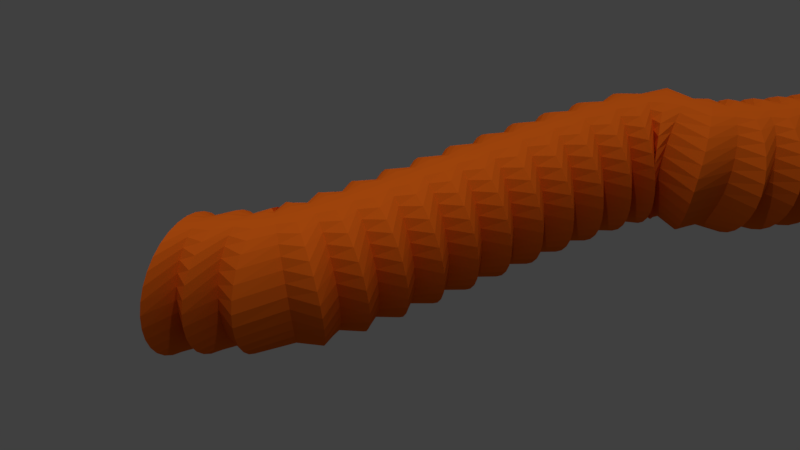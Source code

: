 # Source: vacc_hose.blend  (saved by Blender 2.78.0; exported with 4.5.12 LTS)
import bpy
from mathutils import Matrix  # noqa: F401  (used for matrix-valued properties, if any)

bpy.ops.wm.read_factory_settings(use_empty=True)
scene = bpy.context.scene
scene.name = 'Scene'

# ---- collections
col_collection_1 = bpy.data.collections.new('Collection 1'); scene.collection.children.link(col_collection_1)

# ---- materials (node trees are filled in below, after node groups)
mat_material_001 = bpy.data.materials.new('Material.001')
mat_material_001.alpha_threshold = 0.0
mat_material_001.roughness = 0.5

# ---- material node trees
mat_material_001.use_nodes = True; mat_material_001.node_tree.nodes.clear()
_N = mat_material_001.node_tree.nodes; _L = mat_material_001.node_tree.links
n0 = _N.new('ShaderNodeOutputMaterial'); n0.name = 'Material Output'; n0.location = (300, 300)
n1 = _N.new('ShaderNodeBsdfDiffuse'); n1.name = 'Diffuse BSDF'; n1.location = (10, 300)
n1.inputs[0].default_value = (0.8, 0.1342, 0.0091, 1.0)
_L.new(n1.outputs[0], n0.inputs[0])
n0.is_active_output = True

# ---- world
world_world = bpy.data.worlds.new('World'); scene.world = world_world
world_world.color = (0.05088, 0.05088, 0.05088)
world_world.use_sun_shadow = False
world_world.sun_shadow_jitter_overblur = 0.0
world_world.cycles.sampling_method = 'MANUAL'

# ---- cameras
cam_camera = bpy.data.cameras.new('Camera')
cam_camera.clip_end = 100.0
cam_camera.lens = 35.0
cam_camera.sensor_width = 32.0
cam_camera.sensor_height = 18.0
cam_camera.ortho_scale = 7.314
cam_camera.dof.focus_distance = 0.0

# ---- lights
light_sun = bpy.data.lights.new('Sun', 'SUN')
light_sun.transmission_factor = 0.0
light_sun.angle = 0.1993
light_sun.energy = 1.0
light_sun.shadow_buffer_clip_start = 0.5
light_sun.shadow_soft_size = 0.1
light_sun.shadow_cascade_max_distance = 1000.0
light_lamp = bpy.data.lights.new('Lamp', 'POINT')
light_lamp.transmission_factor = 0.0
light_lamp.cutoff_distance = 30.0
light_lamp.energy = 100.0
light_lamp.shadow_buffer_clip_start = 1.001
light_lamp.shadow_soft_size = 0.1
light_lamp.shadow_maximum_resolution = 0.006
light_lamp.use_absolute_resolution = True

# ---- meshes
me_cylinder = bpy.data.meshes.new('Cylinder')
me_cylinder.from_pydata([(0.0, 1.096, 1.0), (0.0, -1.0, 1.0), (0.1951, 1.096, 0.9808), (0.1951, -1.0, 0.9808), (0.3827, 1.096, 0.9239), (0.3827, -1.0, 0.9239), (0.5556, 1.096, 0.8315), (0.5556, -1.0, 0.8315), (0.7071, 1.096, 0.7071), (0.7071, -1.0, 0.7071), (0.8315, 1.096, 0.5556), (0.8315, -1.0, 0.5556), (0.9239, 1.096, 0.3827), (0.9239, -1.0, 0.3827), (0.9808, 1.096, 0.1951), (0.9808, -1.0, 0.1951), (1.0, 1.096, 1.192e-07), (1.0, -1.0, 3.179e-08), (0.9808, 1.096, -0.1951), (0.9808, -1.0, -0.1951), (0.9239, 1.096, -0.3827), (0.9239, -1.0, -0.3827), (0.8315, 1.096, -0.5556), (0.8315, -1.0, -0.5556), (0.7071, 1.096, -0.7071), (0.7071, -1.0, -0.7071), (0.5556, 1.096, -0.8315), (0.5556, -1.0, -0.8315), (0.3827, 1.096, -0.9239), (0.3827, -1.0, -0.9239), (0.1951, 1.096, -0.9808), (0.1951, -1.0, -0.9808), (-3.258e-07, 1.096, -1.0), (-3.258e-07, -1.0, -1.0), (-0.1951, 1.096, -0.9808), (-0.1951, -1.0, -0.9808), (-0.3827, 1.096, -0.9239), (-0.3827, -1.0, -0.9239), (-0.5556, 1.096, -0.8315), (-0.5556, -1.0, -0.8315), (-0.7071, 1.096, -0.7071), (-0.7071, -1.0, -0.7071), (-0.8315, 1.096, -0.5556), (-0.8315, -1.0, -0.5556), (-0.9239, 1.096, -0.3827), (-0.9239, -1.0, -0.3827), (-0.9808, 1.096, -0.1951), (-0.9808, -1.0, -0.1951), (-1.0, 1.096, 1.009e-06), (-1.0, -1.0, 9.219e-07), (-0.9808, 1.096, 0.1951), (-0.9808, -1.0, 0.1951), (-0.9239, 1.096, 0.3827), (-0.9239, -1.0, 0.3827), (-0.8315, 1.096, 0.5556), (-0.8315, -1.0, 0.5556), (-0.7071, 1.096, 0.7071), (-0.7071, -1.0, 0.7071), (-0.5556, 1.096, 0.8315), (-0.5556, -1.0, 0.8315), (-0.3827, 1.096, 0.9239), (-0.3827, -1.0, 0.9239), (-0.1951, 1.096, 0.9808), (-0.1951, -1.0, 0.9808), (0.0, 0.8337, 0.6544), (0.0, 0.5718, 1.0), (0.0, 0.3098, 0.6544), (0.0, 0.04784, 1.0), (0.0, -0.2141, 0.6544), (0.0, -0.4761, 1.0), (0.0, -0.738, 0.6544), (0.1951, -0.738, 0.6418), (0.1951, -0.4761, 0.9808), (0.1951, -0.2141, 0.6418), (0.1951, 0.04784, 0.9808), (0.1951, 0.3098, 0.6418), (0.1951, 0.5718, 0.9808), (0.1951, 0.8337, 0.6418), (0.3827, -0.738, 0.6046), (0.3827, -0.4761, 0.9239), (0.3827, -0.2141, 0.6046), (0.3827, 0.04784, 0.9239), (0.3827, 0.3098, 0.6046), (0.3827, 0.5718, 0.9239), (0.3827, 0.8337, 0.6046), (0.5556, -0.738, 0.5441), (0.5556, -0.4761, 0.8315), (0.5556, -0.2141, 0.5441), (0.5556, 0.04784, 0.8315), (0.5556, 0.3098, 0.5441), (0.5556, 0.5718, 0.8315), (0.5556, 0.8337, 0.5441), (0.7071, -0.738, 0.4627), (0.7071, -0.4761, 0.7071), (0.7071, -0.2141, 0.4627), (0.7071, 0.04784, 0.7071), (0.7071, 0.3098, 0.4627), (0.7071, 0.5718, 0.7071), (0.7071, 0.8337, 0.4627), (0.8315, -0.738, 0.3636), (0.8315, -0.4761, 0.5556), (0.8315, -0.2141, 0.3636), (0.8315, 0.04784, 0.5556), (0.8315, 0.3098, 0.3636), (0.8315, 0.5718, 0.5556), (0.8315, 0.8337, 0.3636), (0.9239, -0.738, 0.2504), (0.9239, -0.4761, 0.3827), (0.9239, -0.2141, 0.2504), (0.9239, 0.04784, 0.3827), (0.9239, 0.3098, 0.2504), (0.9239, 0.5718, 0.3827), (0.9239, 0.8337, 0.2504), (0.9808, -0.738, 0.1277), (0.9808, -0.4761, 0.1951), (0.9808, -0.2141, 0.1277), (0.9808, 0.04784, 0.1951), (0.9808, 0.3098, 0.1277), (0.9808, 0.5718, 0.1951), (0.9808, 0.8337, 0.1277), (1.0, -0.738, 1.7e-07), (1.0, -0.4761, 5.364e-08), (1.0, -0.2141, 1.843e-07), (1.0, 0.04784, 7.55e-08), (1.0, 0.3098, 1.986e-07), (1.0, 0.5718, 9.735e-08), (1.0, 0.8337, 2.129e-07), (0.9808, -0.738, -0.1277), (0.9808, -0.4761, -0.1951), (0.9808, -0.2141, -0.1277), (0.9808, 0.04784, -0.1951), (0.9808, 0.3098, -0.1277), (0.9808, 0.5718, -0.1951), (0.9808, 0.8337, -0.1277), (0.9239, -0.738, -0.2504), (0.9239, -0.4761, -0.3827), (0.9239, -0.2141, -0.2504), (0.9239, 0.04784, -0.3827), (0.9239, 0.3098, -0.2504), (0.9239, 0.5718, -0.3827), (0.9239, 0.8337, -0.2504), (0.8315, -0.738, -0.3636), (0.8315, -0.4761, -0.5556), (0.8315, -0.2141, -0.3636), (0.8315, 0.04784, -0.5556), (0.8315, 0.3098, -0.3636), (0.8315, 0.5718, -0.5556), (0.8315, 0.8337, -0.3636), (0.7071, -0.738, -0.4627), (0.7071, -0.4761, -0.7071), (0.7071, -0.2141, -0.4627), (0.7071, 0.04784, -0.7071), (0.7071, 0.3098, -0.4627), (0.7071, 0.5718, -0.7071), (0.7071, 0.8337, -0.4627), (0.5556, -0.738, -0.5441), (0.5556, -0.4761, -0.8315), (0.5556, -0.2141, -0.5441), (0.5556, 0.04784, -0.8315), (0.5556, 0.3098, -0.5441), (0.5556, 0.5718, -0.8315), (0.5556, 0.8337, -0.5441), (0.3827, -0.738, -0.6046), (0.3827, -0.4761, -0.9239), (0.3827, -0.2141, -0.6046), (0.3827, 0.04784, -0.9239), (0.3827, 0.3098, -0.6046), (0.3827, 0.5718, -0.9239), (0.3827, 0.8337, -0.6046), (0.1951, -0.738, -0.6418), (0.1951, -0.4761, -0.9808), (0.1951, -0.2141, -0.6418), (0.1951, 0.04784, -0.9808), (0.1951, 0.3098, -0.6418), (0.1951, 0.5718, -0.9808), (0.1951, 0.8337, -0.6418), (-3.258e-07, -0.738, -0.6544), (-3.258e-07, -0.4761, -1.0), (-3.258e-07, -0.2141, -0.6544), (-3.258e-07, 0.04784, -1.0), (-3.258e-07, 0.3098, -0.6544), (-3.258e-07, 0.5718, -1.0), (-3.258e-07, 0.8337, -0.6544), (-0.1951, -0.738, -0.6418), (-0.1951, -0.4761, -0.9808), (-0.1951, -0.2141, -0.6418), (-0.1951, 0.04784, -0.9808), (-0.1951, 0.3098, -0.6418), (-0.1951, 0.5718, -0.9808), (-0.1951, 0.8337, -0.6418), (-0.3827, -0.738, -0.6046), (-0.3827, -0.4761, -0.9239), (-0.3827, -0.2141, -0.6046), (-0.3827, 0.04784, -0.9239), (-0.3827, 0.3098, -0.6046), (-0.3827, 0.5718, -0.9239), (-0.3827, 0.8337, -0.6046), (-0.5556, -0.738, -0.5441), (-0.5556, -0.4761, -0.8315), (-0.5556, -0.2141, -0.5441), (-0.5556, 0.04784, -0.8315), (-0.5556, 0.3098, -0.5441), (-0.5556, 0.5718, -0.8315), (-0.5556, 0.8337, -0.5441), (-0.7071, -0.738, -0.4627), (-0.7071, -0.4761, -0.7071), (-0.7071, -0.2141, -0.4627), (-0.7071, 0.04784, -0.7071), (-0.7071, 0.3098, -0.4627), (-0.7071, 0.5718, -0.7071), (-0.7071, 0.8337, -0.4627), (-0.8315, -0.738, -0.3636), (-0.8315, -0.4761, -0.5556), (-0.8315, -0.2141, -0.3636), (-0.8315, 0.04784, -0.5556), (-0.8315, 0.3098, -0.3636), (-0.8315, 0.5718, -0.5556), (-0.8315, 0.8337, -0.3636), (-0.9239, -0.738, -0.2504), (-0.9239, -0.4761, -0.3827), (-0.9239, -0.2141, -0.2504), (-0.9239, 0.04784, -0.3827), (-0.9239, 0.3098, -0.2504), (-0.9239, 0.5718, -0.3827), (-0.9239, 0.8337, -0.2504), (-0.9808, -0.738, -0.1277), (-0.9808, -0.4761, -0.1951), (-0.9808, -0.2141, -0.1277), (-0.9808, 0.04784, -0.1951), (-0.9808, 0.3098, -0.1277), (-0.9808, 0.5718, -0.1951), (-0.9808, 0.8337, -0.1277), (-1.0, -0.738, 7.525e-07), (-1.0, -0.4761, 9.437e-07), (-1.0, -0.2141, 7.668e-07), (-1.0, 0.04784, 9.656e-07), (-1.0, 0.3098, 7.811e-07), (-1.0, 0.5718, 9.875e-07), (-1.0, 0.8337, 7.954e-07), (-0.9808, -0.738, 0.1277), (-0.9808, -0.4761, 0.1951), (-0.9808, -0.2141, 0.1277), (-0.9808, 0.04784, 0.1951), (-0.9808, 0.3098, 0.1277), (-0.9808, 0.5718, 0.1951), (-0.9808, 0.8337, 0.1277), (-0.9239, -0.738, 0.2504), (-0.9239, -0.4761, 0.3827), (-0.9239, -0.2141, 0.2504), (-0.9239, 0.04784, 0.3827), (-0.9239, 0.3098, 0.2504), (-0.9239, 0.5718, 0.3827), (-0.9239, 0.8337, 0.2504), (-0.8315, -0.738, 0.3636), (-0.8315, -0.4761, 0.5556), (-0.8315, -0.2141, 0.3636), (-0.8315, 0.04784, 0.5556), (-0.8315, 0.3098, 0.3636), (-0.8315, 0.5718, 0.5556), (-0.8315, 0.8337, 0.3636), (-0.7071, -0.738, 0.4627), (-0.7071, -0.4761, 0.7071), (-0.7071, -0.2141, 0.4627), (-0.7071, 0.04784, 0.7071), (-0.7071, 0.3098, 0.4627), (-0.7071, 0.5718, 0.7071), (-0.7071, 0.8337, 0.4627), (-0.5556, -0.738, 0.5441), (-0.5556, -0.4761, 0.8315), (-0.5556, -0.2141, 0.5441), (-0.5556, 0.04784, 0.8315), (-0.5556, 0.3098, 0.5441), (-0.5556, 0.5718, 0.8315), (-0.5556, 0.8337, 0.5441), (-0.3827, -0.738, 0.6046), (-0.3827, -0.4761, 0.9239), (-0.3827, -0.2141, 0.6046), (-0.3827, 0.04784, 0.9239), (-0.3827, 0.3098, 0.6046), (-0.3827, 0.5718, 0.9239), (-0.3827, 0.8337, 0.6046), (-0.1951, -0.738, 0.6418), (-0.1951, -0.4761, 0.9808), (-0.1951, -0.2141, 0.6418), (-0.1951, 0.04784, 0.9808), (-0.1951, 0.3098, 0.6418), (-0.1951, 0.5718, 0.9808), (-0.1951, 0.8337, 0.6418)], [], [(70, 1, 3, 71), (71, 3, 5, 78), (78, 5, 7, 85), (85, 7, 9, 92), (92, 9, 11, 99), (99, 11, 13, 106), (106, 13, 15, 113), (113, 15, 17, 120), (120, 17, 19, 127), (127, 19, 21, 134), (134, 21, 23, 141), (141, 23, 25, 148), (148, 25, 27, 155), (155, 27, 29, 162), (162, 29, 31, 169), (169, 31, 33, 176), (176, 33, 35, 183), (183, 35, 37, 190), (190, 37, 39, 197), (197, 39, 41, 204), (204, 41, 43, 211), (211, 43, 45, 218), (218, 45, 47, 225), (225, 47, 49, 232), (232, 49, 51, 239), (239, 51, 53, 246), (246, 53, 55, 253), (253, 55, 57, 260), (260, 57, 59, 267), (267, 59, 61, 274), (274, 61, 63, 281), (281, 63, 1, 70), (62, 287, 64, 0), (287, 286, 65, 64), (286, 285, 66, 65), (285, 284, 67, 66), (284, 283, 68, 67), (283, 282, 69, 68), (282, 281, 70, 69), (60, 280, 287, 62), (280, 279, 286, 287), (279, 278, 285, 286), (278, 277, 284, 285), (277, 276, 283, 284), (276, 275, 282, 283), (275, 274, 281, 282), (58, 273, 280, 60), (273, 272, 279, 280), (272, 271, 278, 279), (271, 270, 277, 278), (270, 269, 276, 277), (269, 268, 275, 276), (268, 267, 274, 275), (56, 266, 273, 58), (266, 265, 272, 273), (265, 264, 271, 272), (264, 263, 270, 271), (263, 262, 269, 270), (262, 261, 268, 269), (261, 260, 267, 268), (54, 259, 266, 56), (259, 258, 265, 266), (258, 257, 264, 265), (257, 256, 263, 264), (256, 255, 262, 263), (255, 254, 261, 262), (254, 253, 260, 261), (52, 252, 259, 54), (252, 251, 258, 259), (251, 250, 257, 258), (250, 249, 256, 257), (249, 248, 255, 256), (248, 247, 254, 255), (247, 246, 253, 254), (50, 245, 252, 52), (245, 244, 251, 252), (244, 243, 250, 251), (243, 242, 249, 250), (242, 241, 248, 249), (241, 240, 247, 248), (240, 239, 246, 247), (48, 238, 245, 50), (238, 237, 244, 245), (237, 236, 243, 244), (236, 235, 242, 243), (235, 234, 241, 242), (234, 233, 240, 241), (233, 232, 239, 240), (46, 231, 238, 48), (231, 230, 237, 238), (230, 229, 236, 237), (229, 228, 235, 236), (228, 227, 234, 235), (227, 226, 233, 234), (226, 225, 232, 233), (44, 224, 231, 46), (224, 223, 230, 231), (223, 222, 229, 230), (222, 221, 228, 229), (221, 220, 227, 228), (220, 219, 226, 227), (219, 218, 225, 226), (42, 217, 224, 44), (217, 216, 223, 224), (216, 215, 222, 223), (215, 214, 221, 222), (214, 213, 220, 221), (213, 212, 219, 220), (212, 211, 218, 219), (40, 210, 217, 42), (210, 209, 216, 217), (209, 208, 215, 216), (208, 207, 214, 215), (207, 206, 213, 214), (206, 205, 212, 213), (205, 204, 211, 212), (38, 203, 210, 40), (203, 202, 209, 210), (202, 201, 208, 209), (201, 200, 207, 208), (200, 199, 206, 207), (199, 198, 205, 206), (198, 197, 204, 205), (36, 196, 203, 38), (196, 195, 202, 203), (195, 194, 201, 202), (194, 193, 200, 201), (193, 192, 199, 200), (192, 191, 198, 199), (191, 190, 197, 198), (34, 189, 196, 36), (189, 188, 195, 196), (188, 187, 194, 195), (187, 186, 193, 194), (186, 185, 192, 193), (185, 184, 191, 192), (184, 183, 190, 191), (32, 182, 189, 34), (182, 181, 188, 189), (181, 180, 187, 188), (180, 179, 186, 187), (179, 178, 185, 186), (178, 177, 184, 185), (177, 176, 183, 184), (30, 175, 182, 32), (175, 174, 181, 182), (174, 173, 180, 181), (173, 172, 179, 180), (172, 171, 178, 179), (171, 170, 177, 178), (170, 169, 176, 177), (28, 168, 175, 30), (168, 167, 174, 175), (167, 166, 173, 174), (166, 165, 172, 173), (165, 164, 171, 172), (164, 163, 170, 171), (163, 162, 169, 170), (26, 161, 168, 28), (161, 160, 167, 168), (160, 159, 166, 167), (159, 158, 165, 166), (158, 157, 164, 165), (157, 156, 163, 164), (156, 155, 162, 163), (24, 154, 161, 26), (154, 153, 160, 161), (153, 152, 159, 160), (152, 151, 158, 159), (151, 150, 157, 158), (150, 149, 156, 157), (149, 148, 155, 156), (22, 147, 154, 24), (147, 146, 153, 154), (146, 145, 152, 153), (145, 144, 151, 152), (144, 143, 150, 151), (143, 142, 149, 150), (142, 141, 148, 149), (20, 140, 147, 22), (140, 139, 146, 147), (139, 138, 145, 146), (138, 137, 144, 145), (137, 136, 143, 144), (136, 135, 142, 143), (135, 134, 141, 142), (18, 133, 140, 20), (133, 132, 139, 140), (132, 131, 138, 139), (131, 130, 137, 138), (130, 129, 136, 137), (129, 128, 135, 136), (128, 127, 134, 135), (16, 126, 133, 18), (126, 125, 132, 133), (125, 124, 131, 132), (124, 123, 130, 131), (123, 122, 129, 130), (122, 121, 128, 129), (121, 120, 127, 128), (14, 119, 126, 16), (119, 118, 125, 126), (118, 117, 124, 125), (117, 116, 123, 124), (116, 115, 122, 123), (115, 114, 121, 122), (114, 113, 120, 121), (12, 112, 119, 14), (112, 111, 118, 119), (111, 110, 117, 118), (110, 109, 116, 117), (109, 108, 115, 116), (108, 107, 114, 115), (107, 106, 113, 114), (10, 105, 112, 12), (105, 104, 111, 112), (104, 103, 110, 111), (103, 102, 109, 110), (102, 101, 108, 109), (101, 100, 107, 108), (100, 99, 106, 107), (8, 98, 105, 10), (98, 97, 104, 105), (97, 96, 103, 104), (96, 95, 102, 103), (95, 94, 101, 102), (94, 93, 100, 101), (93, 92, 99, 100), (6, 91, 98, 8), (91, 90, 97, 98), (90, 89, 96, 97), (89, 88, 95, 96), (88, 87, 94, 95), (87, 86, 93, 94), (86, 85, 92, 93), (4, 84, 91, 6), (84, 83, 90, 91), (83, 82, 89, 90), (82, 81, 88, 89), (81, 80, 87, 88), (80, 79, 86, 87), (79, 78, 85, 86), (2, 77, 84, 4), (77, 76, 83, 84), (76, 75, 82, 83), (75, 74, 81, 82), (74, 73, 80, 81), (73, 72, 79, 80), (72, 71, 78, 79), (0, 64, 77, 2), (64, 65, 76, 77), (65, 66, 75, 76), (66, 67, 74, 75), (67, 68, 73, 74), (68, 69, 72, 73), (69, 70, 71, 72)])
me_cylinder.materials.append(mat_material_001)
me_cylinder.use_remesh_preserve_volume = False
me_cylinder.use_remesh_preserve_attributes = False
me_cylinder.use_mirror_vertex_groups = False
me_cylinder.update()

# ---- curves / text
cu_beziercurve = bpy.data.curves.new('BezierCurve', 'CURVE')
cu_beziercurve.dimensions = '3D'
_sp = cu_beziercurve.splines.new('BEZIER'); _sp.bezier_points.add(2)
_sp.bezier_points.foreach_set('co', [0.0, 0.0, 0.0, 0.04024, 6.368, 0.5709, -0.2137, 12.46, -0.1885])
_sp.bezier_points.foreach_set('handle_left', [-0.5, -0.5, 0.0, -0.9598, 6.368, 0.5709, -0.2137, 12.46, -0.1885])
_sp.bezier_points.foreach_set('handle_right', [0.5, 0.5, 0.0, 1.04, 6.368, 0.5709, -0.2137, 12.46, -0.1885])
for _p, _l, _r in zip(_sp.bezier_points, ['ALIGNED', 'ALIGNED', 'ALIGNED'], ['ALIGNED', 'ALIGNED', 'ALIGNED']): _p.handle_left_type = _l; _p.handle_right_type = _r
_sp.order_u = 0
_sp.order_v = 0
cu_beziercurve.use_path = True
cu_beziercurve.use_path_clamp = True
cu_beziercurve.bevel_resolution = 0
cu_beziercurve.fill_mode = 'HALF'

# ---- objects
ob_sun = bpy.data.objects.new('Sun', light_sun)
ob_beziercurve = bpy.data.objects.new('BezierCurve', cu_beziercurve)
ob_cylinder = bpy.data.objects.new('Cylinder', me_cylinder)
ob_lamp = bpy.data.objects.new('Lamp', light_lamp)
ob_camera = bpy.data.objects.new('Camera', cam_camera)

# ---- transforms, parenting, visibility, modifiers, constraints
ob_sun.location = (0.0, 0.0, 15.85)
ob_sun.lineart.crease_threshold = 0.0
ob_beziercurve.location = (0.0, 0.0, 0.0)
ob_beziercurve.lineart.crease_threshold = 0.0
ob_cylinder.location = (0.0, 0.0, 0.0)
ob_cylinder.lineart.crease_threshold = 0.0
_m = ob_cylinder.modifiers.new('Array', 'ARRAY')
_m.fit_type = 'FIT_CURVE'
_m.curve = ob_beziercurve
_m.constant_offset_displace = (0.0, 0.0, 0.0)
_m.relative_offset_displace = (0.0, 1.0, 0.0)
_m = ob_cylinder.modifiers.new('Curve', 'CURVE')
_m.object = ob_beziercurve
_m.deform_axis = 'POS_Y'
ob_lamp.location = (4.076, 1.005, 5.904)
ob_lamp.rotation_euler = (0.6503, 0.05522, 1.866)
ob_lamp.lock_rotations_4d = False
ob_lamp.empty_display_type = 'ARROWS'
ob_lamp.color = (0.0, 0.0, 0.0, 0.0)
ob_lamp.lineart.crease_threshold = 0.0
ob_camera.location = (9.195, -1.532, 7.375)
ob_camera.rotation_euler = (0.9553, -3.318e-07, 1.207)
ob_camera.lock_rotations_4d = False
ob_camera.empty_display_type = 'ARROWS'
ob_camera.color = (0.0, 0.0, 0.0, 0.0)
ob_camera.display_type = 'WIRE'
ob_camera.lineart.crease_threshold = 0.0

# ---- collection membership
col_collection_1.objects.link(ob_sun)
col_collection_1.objects.link(ob_beziercurve)
col_collection_1.objects.link(ob_cylinder)
col_collection_1.objects.link(ob_lamp)
col_collection_1.objects.link(ob_camera)

# ---- scene / render settings (as saved in the file)
scene.camera = ob_camera
scene.frame_start = 1; scene.frame_end = 250; scene.frame_set(0)
scene.render.engine = 'CYCLES'
scene.render.resolution_percentage = 50
scene.render.dither_intensity = 0.0
scene.cycles.use_denoising = False
scene.cycles.samples = 128
scene.cycles.sampling_pattern = 'TABULATED_SOBOL'
scene.cycles.light_sampling_threshold = 0.0
scene.cycles.use_adaptive_sampling = False
scene.cycles.use_light_tree = False
scene.cycles.blur_glossy = 0.0
scene.cycles.sample_clamp_indirect = 0.0
scene.view_settings.view_transform = 'Standard'
bpy.context.view_layer.update()
